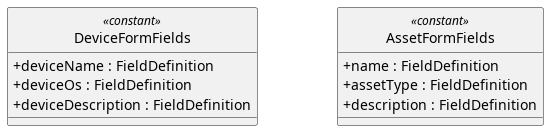

The diagram above was rendered by PlantUML. Its source (embedded in the PNG):
@startuml
skinparam linetype ortho
skinparam nodesep 80
skinparam ranksep 100
skinparam classAttributeIconSize 0
skinparam packageStyle rectangle
skinparam style strictuml


class DeviceFormFields <<constant>> {
  + deviceName : FieldDefinition
  + deviceOs : FieldDefinition
  + deviceDescription : FieldDefinition
}

class AssetFormFields <<constant>> {
  + name : FieldDefinition
  + assetType : FieldDefinition
  + description : FieldDefinition
}


@enduml